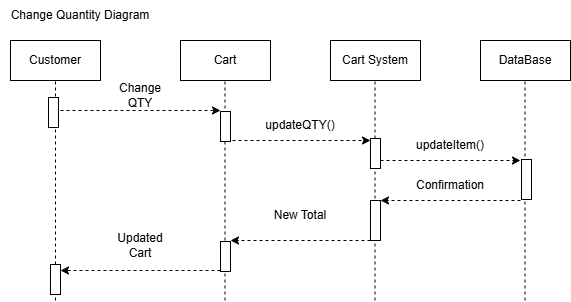

The diagram above was exported from draw.io. Its source (the exported page's mxGraphModel, read from the mxfile embedded in the PNG):
<mxGraphModel dx="1173" dy="597" grid="1" gridSize="10" guides="1" tooltips="1" connect="1" arrows="1" fold="1" page="1" pageScale="1" pageWidth="850" pageHeight="1100" math="0" shadow="0">
  <root>
    <mxCell id="0" />
    <mxCell id="1" parent="0" />
    <mxCell id="jKeukw_N8LtuLO2GrO1O-1" parent="1" style="rounded=0;whiteSpace=wrap;html=1;" value="Customer" vertex="1">
      <mxGeometry height="40" width="90" x="120" y="140" as="geometry" />
    </mxCell>
    <mxCell id="jKeukw_N8LtuLO2GrO1O-2" parent="1" style="rounded=0;whiteSpace=wrap;html=1;" value="Cart" vertex="1">
      <mxGeometry height="40" width="90" x="290" y="140" as="geometry" />
    </mxCell>
    <mxCell id="jKeukw_N8LtuLO2GrO1O-3" parent="1" style="rounded=0;whiteSpace=wrap;html=1;" value="Cart System" vertex="1">
      <mxGeometry height="40" width="90" x="440" y="140" as="geometry" />
    </mxCell>
    <mxCell id="jKeukw_N8LtuLO2GrO1O-4" parent="1" style="rounded=0;whiteSpace=wrap;html=1;" value="DataBase" vertex="1">
      <mxGeometry height="40" width="90" x="590" y="140" as="geometry" />
    </mxCell>
    <mxCell id="jKeukw_N8LtuLO2GrO1O-5" edge="1" parent="1" style="endArrow=none;dashed=1;html=1;rounded=0;entryX=0.5;entryY=1;entryDx=0;entryDy=0;" target="jKeukw_N8LtuLO2GrO1O-1" value="">
      <mxGeometry height="50" relative="1" width="50" as="geometry">
        <mxPoint x="165" y="400" as="sourcePoint" />
        <mxPoint x="550" y="530" as="targetPoint" />
      </mxGeometry>
    </mxCell>
    <mxCell id="jKeukw_N8LtuLO2GrO1O-6" edge="1" parent="1" style="endArrow=none;dashed=1;html=1;rounded=0;entryX=0.5;entryY=1;entryDx=0;entryDy=0;" value="">
      <mxGeometry height="50" relative="1" width="50" as="geometry">
        <mxPoint x="334.5" y="400" as="sourcePoint" />
        <mxPoint x="334.5" y="180" as="targetPoint" />
      </mxGeometry>
    </mxCell>
    <mxCell id="jKeukw_N8LtuLO2GrO1O-7" edge="1" parent="1" style="endArrow=none;dashed=1;html=1;rounded=0;entryX=0.5;entryY=1;entryDx=0;entryDy=0;" value="">
      <mxGeometry height="50" relative="1" width="50" as="geometry">
        <mxPoint x="484.5" y="400" as="sourcePoint" />
        <mxPoint x="484.5" y="180" as="targetPoint" />
      </mxGeometry>
    </mxCell>
    <mxCell id="jKeukw_N8LtuLO2GrO1O-8" edge="1" parent="1" style="endArrow=none;dashed=1;html=1;rounded=0;entryX=0.5;entryY=1;entryDx=0;entryDy=0;" value="">
      <mxGeometry height="50" relative="1" width="50" as="geometry">
        <mxPoint x="634.5" y="400" as="sourcePoint" />
        <mxPoint x="634.5" y="180" as="targetPoint" />
      </mxGeometry>
    </mxCell>
    <mxCell id="jKeukw_N8LtuLO2GrO1O-9" parent="1" style="text;html=1;whiteSpace=wrap;strokeColor=none;fillColor=none;align=center;verticalAlign=middle;rounded=0;" value="Change Quantity Diagram" vertex="1">
      <mxGeometry height="30" width="160" x="110" y="100" as="geometry" />
    </mxCell>
    <mxCell id="jKeukw_N8LtuLO2GrO1O-10" edge="1" parent="1" style="endArrow=classic;html=1;rounded=0;dashed=1;" value="">
      <mxGeometry height="50" relative="1" width="50" as="geometry">
        <mxPoint x="170" y="210" as="sourcePoint" />
        <mxPoint x="330" y="210" as="targetPoint" />
      </mxGeometry>
    </mxCell>
    <mxCell id="jKeukw_N8LtuLO2GrO1O-11" edge="1" parent="1" style="endArrow=classic;html=1;rounded=0;dashed=1;" value="">
      <mxGeometry height="50" relative="1" width="50" as="geometry">
        <mxPoint x="330" y="240" as="sourcePoint" />
        <mxPoint x="480" y="240" as="targetPoint" />
      </mxGeometry>
    </mxCell>
    <mxCell id="jKeukw_N8LtuLO2GrO1O-12" edge="1" parent="1" style="endArrow=classic;html=1;rounded=0;dashed=1;" value="">
      <mxGeometry height="50" relative="1" width="50" as="geometry">
        <mxPoint x="490" y="260" as="sourcePoint" />
        <mxPoint x="630" y="260" as="targetPoint" />
      </mxGeometry>
    </mxCell>
    <mxCell id="jKeukw_N8LtuLO2GrO1O-13" edge="1" parent="1" style="endArrow=classic;html=1;rounded=0;dashed=1;" value="">
      <mxGeometry height="50" relative="1" width="50" as="geometry">
        <mxPoint x="630" y="300" as="sourcePoint" />
        <mxPoint x="490" y="300" as="targetPoint" />
      </mxGeometry>
    </mxCell>
    <mxCell id="jKeukw_N8LtuLO2GrO1O-14" edge="1" parent="1" style="endArrow=classic;html=1;rounded=0;dashed=1;" value="">
      <mxGeometry height="50" relative="1" width="50" as="geometry">
        <mxPoint x="480" y="340" as="sourcePoint" />
        <mxPoint x="340" y="340" as="targetPoint" />
      </mxGeometry>
    </mxCell>
    <mxCell id="jKeukw_N8LtuLO2GrO1O-15" edge="1" parent="1" style="endArrow=classic;html=1;rounded=0;dashed=1;" value="">
      <mxGeometry height="50" relative="1" width="50" as="geometry">
        <mxPoint x="330" y="370" as="sourcePoint" />
        <mxPoint x="170" y="370" as="targetPoint" />
      </mxGeometry>
    </mxCell>
    <mxCell id="jKeukw_N8LtuLO2GrO1O-16" parent="1" style="text;html=1;whiteSpace=wrap;strokeColor=none;fillColor=none;align=center;verticalAlign=middle;rounded=0;" value="Change QTY" vertex="1">
      <mxGeometry height="30" width="60" x="220" y="180" as="geometry" />
    </mxCell>
    <mxCell id="jKeukw_N8LtuLO2GrO1O-17" parent="1" style="text;html=1;whiteSpace=wrap;strokeColor=none;fillColor=none;align=center;verticalAlign=middle;rounded=0;" value="updateQTY()" vertex="1">
      <mxGeometry height="30" width="60" x="380" y="210" as="geometry" />
    </mxCell>
    <mxCell id="jKeukw_N8LtuLO2GrO1O-18" parent="1" style="text;html=1;whiteSpace=wrap;strokeColor=none;fillColor=none;align=center;verticalAlign=middle;rounded=0;" value="updateItem()" vertex="1">
      <mxGeometry height="30" width="60" x="530" y="230" as="geometry" />
    </mxCell>
    <mxCell id="jKeukw_N8LtuLO2GrO1O-19" parent="1" style="text;html=1;whiteSpace=wrap;strokeColor=none;fillColor=none;align=center;verticalAlign=middle;rounded=0;" value="Confirmation" vertex="1">
      <mxGeometry height="30" width="60" x="530" y="270" as="geometry" />
    </mxCell>
    <mxCell id="jKeukw_N8LtuLO2GrO1O-20" parent="1" style="text;html=1;whiteSpace=wrap;strokeColor=none;fillColor=none;align=center;verticalAlign=middle;rounded=0;" value="New Total" vertex="1">
      <mxGeometry height="30" width="60" x="380" y="300" as="geometry" />
    </mxCell>
    <mxCell id="jKeukw_N8LtuLO2GrO1O-21" parent="1" style="text;html=1;whiteSpace=wrap;strokeColor=none;fillColor=none;align=center;verticalAlign=middle;rounded=0;" value="Updated Cart" vertex="1">
      <mxGeometry height="30" width="60" x="220" y="330" as="geometry" />
    </mxCell>
    <mxCell id="9d8Zig8dHVzRDakLuibI-2" parent="1" style="rounded=0;whiteSpace=wrap;html=1;rotation=-90;" value="" vertex="1">
      <mxGeometry height="10" width="30" x="148" y="207" as="geometry" />
    </mxCell>
    <mxCell id="9d8Zig8dHVzRDakLuibI-3" parent="1" style="rounded=0;whiteSpace=wrap;html=1;rotation=-90;" value="" vertex="1">
      <mxGeometry height="10" width="30" x="320" y="221" as="geometry" />
    </mxCell>
    <mxCell id="9d8Zig8dHVzRDakLuibI-4" parent="1" style="rounded=0;whiteSpace=wrap;html=1;rotation=-90;" value="" vertex="1">
      <mxGeometry height="10" width="30" x="470" y="248" as="geometry" />
    </mxCell>
    <mxCell id="9d8Zig8dHVzRDakLuibI-5" parent="1" style="rounded=0;whiteSpace=wrap;html=1;rotation=-90;" value="" vertex="1">
      <mxGeometry height="10" width="40" x="616" y="274" as="geometry" />
    </mxCell>
    <mxCell id="9d8Zig8dHVzRDakLuibI-6" parent="1" style="rounded=0;whiteSpace=wrap;html=1;rotation=-90;" value="" vertex="1">
      <mxGeometry height="10" width="40" x="465" y="315" as="geometry" />
    </mxCell>
    <mxCell id="9d8Zig8dHVzRDakLuibI-7" parent="1" style="rounded=0;whiteSpace=wrap;html=1;rotation=-90;" value="" vertex="1">
      <mxGeometry height="10" width="30" x="320" y="351" as="geometry" />
    </mxCell>
    <mxCell id="9d8Zig8dHVzRDakLuibI-8" parent="1" style="rounded=0;whiteSpace=wrap;html=1;rotation=-90;" value="" vertex="1">
      <mxGeometry height="10" width="30" x="150" y="374" as="geometry" />
    </mxCell>
  </root>
</mxGraphModel>